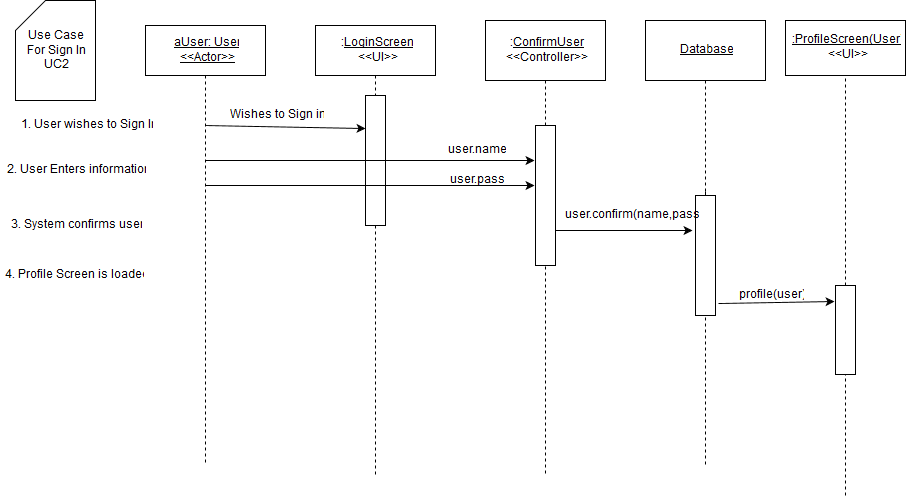

The diagram above was exported from draw.io. Its source (the exported page's mxGraphModel, read from the mxfile embedded in the PNG):
<mxGraphModel dx="1046" dy="537" grid="1" gridSize="10" guides="1" tooltips="1" connect="1" arrows="1" fold="1" page="1" pageScale="1" pageWidth="850" pageHeight="1100" background="#ffffff" math="0" shadow="0">
  <root>
    <mxCell id="0" />
    <mxCell id="1" parent="0" />
    <mxCell id="2" value="&lt;u&gt;aUser: User&lt;br&gt;&amp;lt;&amp;lt;Actor&amp;gt;&amp;gt;&lt;br&gt;&lt;/u&gt;" style="whiteSpace=wrap;html=1;" vertex="1" parent="1">
      <mxGeometry x="150" y="80" width="120" height="50" as="geometry" />
    </mxCell>
    <mxCell id="3" value="" style="endArrow=none;html=1;exitX=0.5;exitY=1;endFill=0;dashed=1;" edge="1" parent="1" source="2">
      <mxGeometry width="50" height="50" relative="1" as="geometry">
        <mxPoint x="150" y="190" as="sourcePoint" />
        <mxPoint x="210" y="520" as="targetPoint" />
      </mxGeometry>
    </mxCell>
    <mxCell id="4" value=":&lt;u&gt;LoginScreen&lt;/u&gt;&lt;br&gt;&amp;lt;&amp;lt;UI&amp;gt;&amp;gt;" style="whiteSpace=wrap;html=1;" vertex="1" parent="1">
      <mxGeometry x="320" y="80" width="120" height="50" as="geometry" />
    </mxCell>
    <mxCell id="5" value="" style="endArrow=none;html=1;dashed=1;exitX=0.5;exitY=1;endFill=0;" edge="1" parent="1" source="4">
      <mxGeometry width="50" height="50" relative="1" as="geometry">
        <mxPoint x="150" y="590" as="sourcePoint" />
        <mxPoint x="380" y="530" as="targetPoint" />
      </mxGeometry>
    </mxCell>
    <mxCell id="6" value="" style="endArrow=classic;html=1;" edge="1" parent="1" source="8">
      <mxGeometry width="50" height="50" relative="1" as="geometry">
        <mxPoint x="210" y="180" as="sourcePoint" />
        <mxPoint x="380" y="180" as="targetPoint" />
      </mxGeometry>
    </mxCell>
    <mxCell id="7" value="Wishes to Sign in" style="text;html=1;strokeColor=none;fillColor=none;align=center;verticalAlign=middle;whiteSpace=wrap;" vertex="1" parent="1">
      <mxGeometry x="220" y="160" width="120" height="20" as="geometry" />
    </mxCell>
    <mxCell id="8" value="" style="whiteSpace=wrap;html=1;" vertex="1" parent="1">
      <mxGeometry x="370" y="150" width="20" height="130" as="geometry" />
    </mxCell>
    <mxCell id="9" value="" style="endArrow=classic;html=1;entryX=0;entryY=0.25;" edge="1" parent="1" target="8">
      <mxGeometry width="50" height="50" relative="1" as="geometry">
        <mxPoint x="210" y="180" as="sourcePoint" />
        <mxPoint x="380" y="180" as="targetPoint" />
      </mxGeometry>
    </mxCell>
    <mxCell id="10" value=":&lt;u&gt;ConfirmUser&lt;/u&gt;&lt;br&gt;&amp;lt;&amp;lt;Controller&amp;gt;&amp;gt;" style="whiteSpace=wrap;html=1;" vertex="1" parent="1">
      <mxGeometry x="490" y="75" width="120" height="60" as="geometry" />
    </mxCell>
    <mxCell id="11" value="" style="endArrow=classic;html=1;" edge="1" parent="1">
      <mxGeometry width="50" height="50" relative="1" as="geometry">
        <mxPoint x="210" y="215" as="sourcePoint" />
        <mxPoint x="539" y="215" as="targetPoint" />
      </mxGeometry>
    </mxCell>
    <mxCell id="12" value="" style="endArrow=none;html=1;exitX=0.5;exitY=1;startArrow=none;startFill=0;dashed=1;endFill=0;" edge="1" parent="1" source="10">
      <mxGeometry width="50" height="50" relative="1" as="geometry">
        <mxPoint x="150" y="600" as="sourcePoint" />
        <mxPoint x="550" y="530" as="targetPoint" />
      </mxGeometry>
    </mxCell>
    <mxCell id="14" value="Use Case &lt;br&gt;For Sign In&lt;br&gt;UC2" style="shape=card;whiteSpace=wrap;html=1;" vertex="1" parent="1">
      <mxGeometry x="20" y="55" width="80" height="100" as="geometry" />
    </mxCell>
    <mxCell id="15" value="1. User wishes to Sign In" style="text;html=1;strokeColor=none;fillColor=none;align=center;verticalAlign=middle;whiteSpace=wrap;" vertex="1" parent="1">
      <mxGeometry x="10" y="170" width="160" height="20" as="geometry" />
    </mxCell>
    <mxCell id="19" value="user.name" style="text;html=1;strokeColor=none;fillColor=none;align=center;verticalAlign=middle;whiteSpace=wrap;" vertex="1" parent="1">
      <mxGeometry x="430" y="195" width="100" height="20" as="geometry" />
    </mxCell>
    <mxCell id="20" value="" style="whiteSpace=wrap;html=1;" vertex="1" parent="1">
      <mxGeometry x="540" y="180" width="20" height="140" as="geometry" />
    </mxCell>
    <mxCell id="21" value="&lt;u&gt;Database&lt;/u&gt;" style="whiteSpace=wrap;html=1;" vertex="1" parent="1">
      <mxGeometry x="650" y="75" width="120" height="60" as="geometry" />
    </mxCell>
    <mxCell id="24" value="" style="endArrow=none;html=1;dashed=1;exitX=0.5;exitY=1;endFill=0;" edge="1" parent="1" source="23">
      <mxGeometry width="50" height="50" relative="1" as="geometry">
        <mxPoint x="710" y="135" as="sourcePoint" />
        <mxPoint x="710" y="520" as="targetPoint" />
        <Array as="points">
          <mxPoint x="710" y="240" />
        </Array>
      </mxGeometry>
    </mxCell>
    <mxCell id="23" value="" style="whiteSpace=wrap;html=1;" vertex="1" parent="1">
      <mxGeometry x="700" y="250" width="20" height="120" as="geometry" />
    </mxCell>
    <mxCell id="25" value="" style="endArrow=none;html=1;dashed=1;exitX=0.5;exitY=1;endFill=0;" edge="1" parent="1" source="21" target="23">
      <mxGeometry width="50" height="50" relative="1" as="geometry">
        <mxPoint x="710" y="135" as="sourcePoint" />
        <mxPoint x="710" y="520" as="targetPoint" />
        <Array as="points" />
      </mxGeometry>
    </mxCell>
    <mxCell id="26" value="user.confirm(name,pass)" style="text;html=1;strokeColor=none;fillColor=none;align=center;verticalAlign=middle;whiteSpace=wrap;" vertex="1" parent="1">
      <mxGeometry x="580" y="260" width="110" height="20" as="geometry" />
    </mxCell>
    <mxCell id="27" value="" style="endArrow=classic;html=1;exitX=1;exitY=0.75;startArrow=none;startFill=0;" edge="1" parent="1" source="20">
      <mxGeometry width="50" height="50" relative="1" as="geometry">
        <mxPoint x="10" y="650" as="sourcePoint" />
        <mxPoint x="697" y="285" as="targetPoint" />
      </mxGeometry>
    </mxCell>
    <mxCell id="28" value="2. User Enters information" style="text;html=1;strokeColor=none;fillColor=none;align=center;verticalAlign=middle;whiteSpace=wrap;" vertex="1" parent="1">
      <mxGeometry x="5" y="215" width="150" height="20" as="geometry" />
    </mxCell>
    <mxCell id="30" value="3. System confirms user" style="text;html=1;strokeColor=none;fillColor=none;align=center;verticalAlign=middle;whiteSpace=wrap;" vertex="1" parent="1">
      <mxGeometry x="10" y="270" width="140" height="20" as="geometry" />
    </mxCell>
    <mxCell id="31" value="4. Profile Screen is loaded" style="text;html=1;strokeColor=none;fillColor=none;align=center;verticalAlign=middle;whiteSpace=wrap;" vertex="1" parent="1">
      <mxGeometry x="5" y="320" width="145" height="20" as="geometry" />
    </mxCell>
    <mxCell id="35" value="" style="endArrow=none;html=1;endFill=0;dashed=1;" edge="1" parent="1" target="36">
      <mxGeometry width="50" height="50" relative="1" as="geometry">
        <mxPoint x="850" y="550" as="sourcePoint" />
        <mxPoint x="60" y="560" as="targetPoint" />
      </mxGeometry>
    </mxCell>
    <mxCell id="36" value="&lt;u&gt;:ProfileScreen(User)&lt;/u&gt;&lt;br&gt;&amp;lt;&amp;lt;UI&amp;gt;&amp;gt;" style="whiteSpace=wrap;html=1;" vertex="1" parent="1">
      <mxGeometry x="790" y="75" width="120" height="55" as="geometry" />
    </mxCell>
    <mxCell id="40" value="" style="whiteSpace=wrap;html=1;" vertex="1" parent="1">
      <mxGeometry x="840" y="340" width="20" height="89" as="geometry" />
    </mxCell>
    <mxCell id="42" value="" style="endArrow=classic;html=1;" edge="1" parent="1">
      <mxGeometry width="50" height="50" relative="1" as="geometry">
        <mxPoint x="210" y="240" as="sourcePoint" />
        <mxPoint x="539" y="240" as="targetPoint" />
      </mxGeometry>
    </mxCell>
    <mxCell id="43" value="user.pass" style="text;html=1;strokeColor=none;fillColor=none;align=center;verticalAlign=middle;whiteSpace=wrap;" vertex="1" parent="1">
      <mxGeometry x="430" y="225" width="100" height="20" as="geometry" />
    </mxCell>
    <mxCell id="44" value="" style="endArrow=classic;html=1;exitX=1.15;exitY=0.9;exitPerimeter=0;entryX=-0.05;entryY=0.18;entryPerimeter=0;" edge="1" parent="1" source="23" target="40">
      <mxGeometry width="50" height="50" relative="1" as="geometry">
        <mxPoint x="10" y="620" as="sourcePoint" />
        <mxPoint x="60" y="570" as="targetPoint" />
      </mxGeometry>
    </mxCell>
    <mxCell id="45" value="profile(user)" style="text;html=1;strokeColor=none;fillColor=none;align=center;verticalAlign=middle;whiteSpace=wrap;" vertex="1" parent="1">
      <mxGeometry x="730" y="340" width="90" height="20" as="geometry" />
    </mxCell>
  </root>
</mxGraphModel>